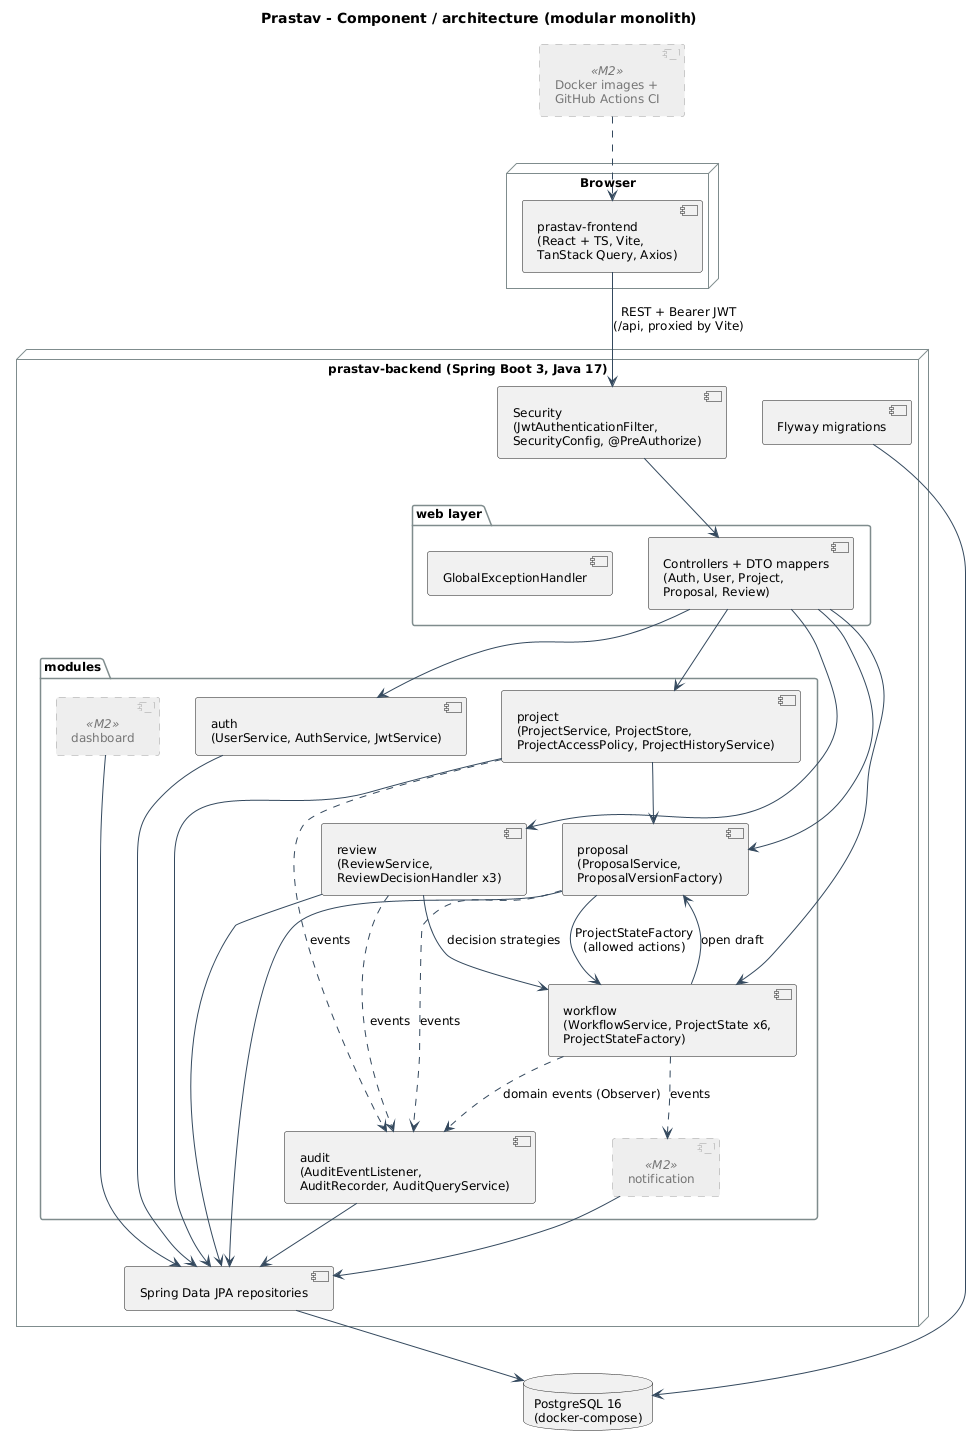

The diagram above was rendered by PlantUML. Its source (embedded in the PNG):
@startuml 11_component_architecture
!include _style.iuml
title Prastav - Component / architecture (modular monolith)

node "Browser" {
  component "prastav-frontend\n(React + TS, Vite,\nTanStack Query, Axios)" as FE
}

node "prastav-backend (Spring Boot 3, Java 17)" {
  component "Security\n(JwtAuthenticationFilter,\nSecurityConfig, @PreAuthorize)" as SEC
  package "web layer" {
    component "Controllers + DTO mappers\n(Auth, User, Project,\nProposal, Review)" as WEB
    component "GlobalExceptionHandler" as GEH
  }
  package "modules" {
    component "auth\n(UserService, AuthService, JwtService)" as AUTH
    component "project\n(ProjectService, ProjectStore,\nProjectAccessPolicy, ProjectHistoryService)" as PROJ
    component "proposal\n(ProposalService,\nProposalVersionFactory)" as PROP
    component "review\n(ReviewService,\nReviewDecisionHandler x3)" as REV
    component "workflow\n(WorkflowService, ProjectState x6,\nProjectStateFactory)" as WF
    component "audit\n(AuditEventListener,\nAuditRecorder, AuditQueryService)" as AUD
    component "notification" as NOTIF <<M2>>
    component "dashboard" as DASH <<M2>>
  }
  component "Spring Data JPA repositories" as REPO
  component "Flyway migrations" as FLY
}

database "PostgreSQL 16\n(docker-compose)" as DB
component "Docker images +\nGitHub Actions CI" as CI <<M2>>

FE --> SEC : REST + Bearer JWT\n(/api, proxied by Vite)
SEC --> WEB
WEB --> AUTH
WEB --> PROJ
WEB --> PROP
WEB --> REV
WEB --> WF
REV --> WF : decision strategies
PROJ --> PROP
PROP --> WF : ProjectStateFactory\n(allowed actions)
WF --> PROP : open draft
WF ..> AUD : domain events (Observer)
PROJ ..> AUD : events
PROP ..> AUD : events
REV ..> AUD : events
WF ..> NOTIF : events
NOTIF --> REPO
DASH --> REPO
AUTH --> REPO
PROJ --> REPO
PROP --> REPO
REV --> REPO
AUD --> REPO
REPO --> DB
FLY --> DB
CI ..> FE
@enduml